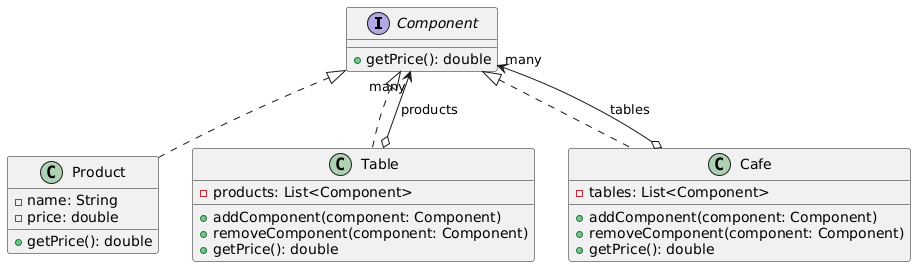

The diagram above was rendered by PlantUML. Its source (embedded in the PNG):
@startuml
interface Component {
  +getPrice(): double
}

class Product {
  -name: String
  -price: double
  +getPrice(): double
}

class Table {
  -products: List<Component>
  +addComponent(component: Component)
  +removeComponent(component: Component)
  +getPrice(): double
}

class Cafe {
  -tables: List<Component>
  +addComponent(component: Component)
  +removeComponent(component: Component)
  +getPrice(): double
}

Component <|.. Product
Component <|.. Table
Component <|.. Cafe
Table o--> "many" Component : products
Cafe o--> "many" Component : tables
@enduml